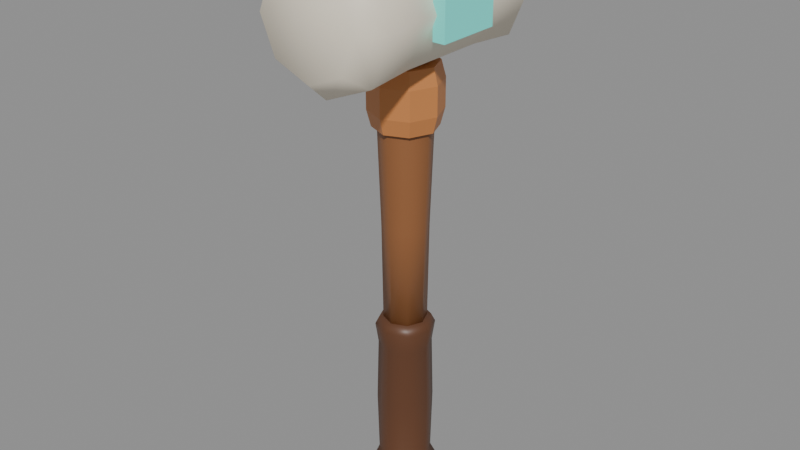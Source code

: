 # Source: StarterCracker.blend  (saved by Blender 5.3.31; exported with 4.5.12 LTS)
import bpy
from mathutils import Matrix  # noqa: F401  (used for matrix-valued properties, if any)

bpy.ops.wm.read_factory_settings(use_empty=True)
scene = bpy.context.scene
scene.name = 'Scene'

# ---- materials (node trees are filled in below, after node groups)
mat_startercracker_gripmat = bpy.data.materials.new('StarterCracker_GripMat')
mat_startercracker_handlemat = bpy.data.materials.new('StarterCracker_HandleMat')
mat_startercracker_bandmat = bpy.data.materials.new('StarterCracker_BandMat')
mat_startercracker_headmat = bpy.data.materials.new('StarterCracker_HeadMat')
mat_startercracker_accentmat = bpy.data.materials.new('StarterCracker_AccentMat')

# ---- material node trees
mat_startercracker_gripmat.use_nodes = True; mat_startercracker_gripmat.node_tree.nodes.clear()
_N = mat_startercracker_gripmat.node_tree.nodes; _L = mat_startercracker_gripmat.node_tree.links
n0 = _N.new('ShaderNodeBsdfPrincipled'); n0.name = 'Principled BSDF'; n0.location = (-200, 100)
n0.inputs[0].default_value = (0.117, 0.04519, 0.01938, 1.0)
n0.inputs[2].default_value = 0.45
n0.inputs[10].default_value = 0.005
n1 = _N.new('ShaderNodeOutputMaterial'); n1.name = 'Material Output'; n1.location = (200, 100)
_L.new(n0.outputs[0], n1.inputs[0])
n1.is_active_output = True
mat_startercracker_handlemat.use_nodes = True; mat_startercracker_handlemat.node_tree.nodes.clear()
_N = mat_startercracker_handlemat.node_tree.nodes; _L = mat_startercracker_handlemat.node_tree.links
n0 = _N.new('ShaderNodeBsdfPrincipled'); n0.name = 'Principled BSDF'; n0.location = (-200, 100)
n0.inputs[0].default_value = (0.2705, 0.107, 0.03689, 1.0)
n0.inputs[2].default_value = 0.45
n0.inputs[10].default_value = 0.005
n1 = _N.new('ShaderNodeOutputMaterial'); n1.name = 'Material Output'; n1.location = (200, 100)
_L.new(n0.outputs[0], n1.inputs[0])
n1.is_active_output = True
mat_startercracker_bandmat.use_nodes = True; mat_startercracker_bandmat.node_tree.nodes.clear()
_N = mat_startercracker_bandmat.node_tree.nodes; _L = mat_startercracker_bandmat.node_tree.links
n0 = _N.new('ShaderNodeBsdfPrincipled'); n0.name = 'Principled BSDF'; n0.location = (-200, 100)
n0.inputs[0].default_value = (0.5647, 0.2159, 0.0648, 1.0)
n0.inputs[2].default_value = 0.45
n0.inputs[10].default_value = 0.005
n1 = _N.new('ShaderNodeOutputMaterial'); n1.name = 'Material Output'; n1.location = (200, 100)
_L.new(n0.outputs[0], n1.inputs[0])
n1.is_active_output = True
mat_startercracker_headmat.use_nodes = True; mat_startercracker_headmat.node_tree.nodes.clear()
_N = mat_startercracker_headmat.node_tree.nodes; _L = mat_startercracker_headmat.node_tree.links
n0 = _N.new('ShaderNodeBsdfPrincipled'); n0.name = 'Principled BSDF'; n0.location = (-200, 100)
n0.inputs[0].default_value = (0.855, 0.7758, 0.6308, 1.0)
n0.inputs[2].default_value = 0.45
n0.inputs[10].default_value = 0.005
n1 = _N.new('ShaderNodeOutputMaterial'); n1.name = 'Material Output'; n1.location = (200, 100)
_L.new(n0.outputs[0], n1.inputs[0])
n1.is_active_output = True
mat_startercracker_accentmat.use_nodes = True; mat_startercracker_accentmat.node_tree.nodes.clear()
_N = mat_startercracker_accentmat.node_tree.nodes; _L = mat_startercracker_accentmat.node_tree.links
n0 = _N.new('ShaderNodeBsdfPrincipled'); n0.name = 'Principled BSDF'; n0.location = (-200, 100)
n0.inputs[0].default_value = (0.09084, 0.5457, 0.4851, 1.0)
n0.inputs[2].default_value = 0.45
n0.inputs[10].default_value = 0.005
n0.inputs[27].default_value = (0.09084, 0.5457, 0.4851, 1.0)
n0.inputs[28].default_value = 0.6
n1 = _N.new('ShaderNodeOutputMaterial'); n1.name = 'Material Output'; n1.location = (200, 100)
_L.new(n0.outputs[0], n1.inputs[0])
n1.is_active_output = True

# ---- meshes
me_grip = bpy.data.meshes.new('Grip')
me_grip.from_pydata([(0.135, 0.0, -0.46), (0.09546, 0.09546, -0.46), (8.266e-18, 0.135, -0.46), (-0.09546, 0.09546, -0.46), (-0.135, 1.653e-17, -0.46), (-0.09546, -0.09546, -0.46), (-2.48e-17, -0.135, -0.46), (0.09546, -0.09546, -0.46), (0.17, 0.0, -0.4), (0.1202, 0.1202, -0.4), (1.041e-17, 0.17, -0.4), (-0.1202, 0.1202, -0.4), (-0.17, 2.082e-17, -0.4), (-0.1202, -0.1202, -0.4), (-3.123e-17, -0.17, -0.4), (0.1202, -0.1202, -0.4), (0.13, 0.0, -0.32), (0.09192, 0.09192, -0.32), (7.96e-18, 0.13, -0.32), (-0.09192, 0.09192, -0.32), (-0.13, 1.592e-17, -0.32), (-0.09192, -0.09192, -0.32), (-2.388e-17, -0.13, -0.32), (0.09192, -0.09192, -0.32), (0.138, 0.0, 0.0), (0.09758, 0.09758, 0.0), (8.45e-18, 0.138, 0.0), (-0.09758, 0.09758, 0.0), (-0.138, 1.69e-17, 0.0), (-0.09758, -0.09758, 0.0), (-2.535e-17, -0.138, 0.0), (0.09758, -0.09758, 0.0), (0.13, 0.0, 0.32), (0.09192, 0.09192, 0.32), (7.96e-18, 0.13, 0.32), (-0.09192, 0.09192, 0.32), (-0.13, 1.592e-17, 0.32), (-0.09192, -0.09192, 0.32), (-2.388e-17, -0.13, 0.32), (0.09192, -0.09192, 0.32), (0.145, 0.0, 0.42), (0.1025, 0.1025, 0.42), (8.879e-18, 0.145, 0.42), (-0.1025, 0.1025, 0.42), (-0.145, 1.776e-17, 0.42), (-0.1025, -0.1025, 0.42), (-2.664e-17, -0.145, 0.42), (0.1025, -0.1025, 0.42), (0.125, 0.0, 0.46), (0.08839, 0.08839, 0.46), (7.654e-18, 0.125, 0.46), (-0.08839, 0.08839, 0.46), (-0.125, 1.531e-17, 0.46), (-0.08839, -0.08839, 0.46), (-2.296e-17, -0.125, 0.46), (0.08839, -0.08839, 0.46)], [], [(0, 1, 9, 8), (1, 2, 10, 9), (2, 3, 11, 10), (3, 4, 12, 11), (4, 5, 13, 12), (5, 6, 14, 13), (6, 7, 15, 14), (7, 0, 8, 15), (8, 9, 17, 16), (9, 10, 18, 17), (10, 11, 19, 18), (11, 12, 20, 19), (12, 13, 21, 20), (13, 14, 22, 21), (14, 15, 23, 22), (15, 8, 16, 23), (16, 17, 25, 24), (17, 18, 26, 25), (18, 19, 27, 26), (19, 20, 28, 27), (20, 21, 29, 28), (21, 22, 30, 29), (22, 23, 31, 30), (23, 16, 24, 31), (24, 25, 33, 32), (25, 26, 34, 33), (26, 27, 35, 34), (27, 28, 36, 35), (28, 29, 37, 36), (29, 30, 38, 37), (30, 31, 39, 38), (31, 24, 32, 39), (32, 33, 41, 40), (33, 34, 42, 41), (34, 35, 43, 42), (35, 36, 44, 43), (36, 37, 45, 44), (37, 38, 46, 45), (38, 39, 47, 46), (39, 32, 40, 47), (40, 41, 49, 48), (41, 42, 50, 49), (42, 43, 51, 50), (43, 44, 52, 51), (44, 45, 53, 52), (45, 46, 54, 53), (46, 47, 55, 54), (47, 40, 48, 55), (7, 6, 5, 4, 3, 2, 1, 0), (48, 49, 50, 51, 52, 53, 54, 55)])
me_grip.polygons.foreach_set('use_smooth', [True] * 50)
me_grip.materials.append(mat_startercracker_gripmat)
me_grip.update()
me_handle = bpy.data.meshes.new('Handle')
me_handle.from_pydata([(0.105, 0.0, 0.42), (0.07425, 0.07425, 0.42), (6.429e-18, 0.105, 0.42), (-0.07425, 0.07425, 0.42), (-0.105, 1.286e-17, 0.42), (-0.07425, -0.07425, 0.42), (-1.929e-17, -0.105, 0.42), (0.07425, -0.07425, 0.42), (0.112, 0.0, 0.95), (0.0792, 0.0792, 0.95), (6.858e-18, 0.112, 0.95), (-0.0792, 0.0792, 0.95), (-0.112, 1.372e-17, 0.95), (-0.0792, -0.0792, 0.95), (-2.057e-17, -0.112, 0.95), (0.0792, -0.0792, 0.95), (0.128, 0.0, 1.42), (0.09051, 0.09051, 1.42), (7.838e-18, 0.128, 1.42), (-0.09051, 0.09051, 1.42), (-0.128, 1.568e-17, 1.42), (-0.09051, -0.09051, 1.42), (-2.351e-17, -0.128, 1.42), (0.09051, -0.09051, 1.42), (0.115, 0.0, 1.54), (0.08132, 0.08132, 1.54), (7.042e-18, 0.115, 1.54), (-0.08132, 0.08132, 1.54), (-0.115, 1.408e-17, 1.54), (-0.08132, -0.08132, 1.54), (-2.113e-17, -0.115, 1.54), (0.08132, -0.08132, 1.54)], [], [(0, 1, 9, 8), (1, 2, 10, 9), (2, 3, 11, 10), (3, 4, 12, 11), (4, 5, 13, 12), (5, 6, 14, 13), (6, 7, 15, 14), (7, 0, 8, 15), (8, 9, 17, 16), (9, 10, 18, 17), (10, 11, 19, 18), (11, 12, 20, 19), (12, 13, 21, 20), (13, 14, 22, 21), (14, 15, 23, 22), (15, 8, 16, 23), (16, 17, 25, 24), (17, 18, 26, 25), (18, 19, 27, 26), (19, 20, 28, 27), (20, 21, 29, 28), (21, 22, 30, 29), (22, 23, 31, 30), (23, 16, 24, 31), (7, 6, 5, 4, 3, 2, 1, 0), (24, 25, 26, 27, 28, 29, 30, 31)])
me_handle.polygons.foreach_set('use_smooth', [True] * 26)
me_handle.materials.append(mat_startercracker_handlemat)
me_handle.update()
me_band = bpy.data.meshes.new('Band')
me_band.from_pydata([(0.154, 0.0, 1.44), (0.1089, 0.1089, 1.44), (9.43e-18, 0.154, 1.44), (-0.1089, 0.1089, 1.44), (-0.154, 1.886e-17, 1.44), (-0.1089, -0.1089, 1.44), (-2.829e-17, -0.154, 1.44), (0.1089, -0.1089, 1.44), (0.175, 0.0, 1.52), (0.1237, 0.1237, 1.52), (1.072e-17, 0.175, 1.52), (-0.1237, 0.1237, 1.52), (-0.175, 2.143e-17, 1.52), (-0.1237, -0.1237, 1.52), (-3.215e-17, -0.175, 1.52), (0.1237, -0.1237, 1.52), (0.175, 0.0, 1.66), (0.1237, 0.1237, 1.66), (1.072e-17, 0.175, 1.66), (-0.1237, 0.1237, 1.66), (-0.175, 2.143e-17, 1.66), (-0.1237, -0.1237, 1.66), (-3.215e-17, -0.175, 1.66), (0.1237, -0.1237, 1.66), (0.154, 0.0, 1.74), (0.1089, 0.1089, 1.74), (9.43e-18, 0.154, 1.74), (-0.1089, 0.1089, 1.74), (-0.154, 1.886e-17, 1.74), (-0.1089, -0.1089, 1.74), (-2.829e-17, -0.154, 1.74), (0.1089, -0.1089, 1.74)], [], [(0, 1, 9, 8), (1, 2, 10, 9), (2, 3, 11, 10), (3, 4, 12, 11), (4, 5, 13, 12), (5, 6, 14, 13), (6, 7, 15, 14), (7, 0, 8, 15), (8, 9, 17, 16), (9, 10, 18, 17), (10, 11, 19, 18), (11, 12, 20, 19), (12, 13, 21, 20), (13, 14, 22, 21), (14, 15, 23, 22), (15, 8, 16, 23), (16, 17, 25, 24), (17, 18, 26, 25), (18, 19, 27, 26), (19, 20, 28, 27), (20, 21, 29, 28), (21, 22, 30, 29), (22, 23, 31, 30), (23, 16, 24, 31), (7, 6, 5, 4, 3, 2, 1, 0), (24, 25, 26, 27, 28, 29, 30, 31)])
me_band.materials.append(mat_startercracker_bandmat)
me_band.update()
me_head = bpy.data.meshes.new('Head')
me_head.from_pydata([(0.25, 0.52, 2.04), (0.1768, 0.52, 2.217), (1.531e-17, 0.52, 2.29), (-0.1768, 0.52, 2.217), (-0.25, 0.52, 2.04), (-0.1768, 0.52, 1.863), (-4.592e-17, 0.52, 1.79), (0.1768, 0.52, 1.863), (0.34, 0.42, 2.04), (0.2404, 0.42, 2.28), (2.082e-17, 0.42, 2.38), (-0.2404, 0.42, 2.28), (-0.34, 0.42, 2.04), (-0.2404, 0.42, 1.8), (-6.246e-17, 0.42, 1.7), (0.2404, 0.42, 1.8), (0.32, 0.18, 2.04), (0.2263, 0.18, 2.266), (1.959e-17, 0.18, 2.36), (-0.2263, 0.18, 2.266), (-0.32, 0.18, 2.04), (-0.2263, 0.18, 1.814), (-5.878e-17, 0.18, 1.72), (0.2263, 0.18, 1.814), (0.32, -0.26, 2.04), (0.2263, -0.26, 2.266), (1.959e-17, -0.26, 2.36), (-0.2263, -0.26, 2.266), (-0.32, -0.26, 2.04), (-0.2263, -0.26, 1.814), (-5.878e-17, -0.26, 1.72), (0.2263, -0.26, 1.814), (0.34, -0.5, 2.04), (0.2404, -0.5, 2.28), (2.082e-17, -0.5, 2.38), (-0.2404, -0.5, 2.28), (-0.34, -0.5, 2.04), (-0.2404, -0.5, 1.8), (-6.246e-17, -0.5, 1.7), (0.2404, -0.5, 1.8), (0.25, -0.6, 2.04), (0.1768, -0.6, 2.217), (1.531e-17, -0.6, 2.29), (-0.1768, -0.6, 2.217), (-0.25, -0.6, 2.04), (-0.1768, -0.6, 1.863), (-4.592e-17, -0.6, 1.79), (0.1768, -0.6, 1.863)], [], [(0, 1, 9, 8), (1, 2, 10, 9), (2, 3, 11, 10), (3, 4, 12, 11), (4, 5, 13, 12), (5, 6, 14, 13), (6, 7, 15, 14), (7, 0, 8, 15), (8, 9, 17, 16), (9, 10, 18, 17), (10, 11, 19, 18), (11, 12, 20, 19), (12, 13, 21, 20), (13, 14, 22, 21), (14, 15, 23, 22), (15, 8, 16, 23), (16, 17, 25, 24), (17, 18, 26, 25), (18, 19, 27, 26), (19, 20, 28, 27), (20, 21, 29, 28), (21, 22, 30, 29), (22, 23, 31, 30), (23, 16, 24, 31), (24, 25, 33, 32), (25, 26, 34, 33), (26, 27, 35, 34), (27, 28, 36, 35), (28, 29, 37, 36), (29, 30, 38, 37), (30, 31, 39, 38), (31, 24, 32, 39), (32, 33, 41, 40), (33, 34, 42, 41), (34, 35, 43, 42), (35, 36, 44, 43), (36, 37, 45, 44), (37, 38, 46, 45), (38, 39, 47, 46), (39, 32, 40, 47), (7, 6, 5, 4, 3, 2, 1, 0), (40, 41, 42, 43, 44, 45, 46, 47)])
me_head.polygons.foreach_set('use_smooth', [True] * 42)
me_head.materials.append(mat_startercracker_headmat)
me_head.update()
me_accent = bpy.data.meshes.new('Accent')
me_accent.from_pydata([(-0.36, -0.2, 1.93), (-0.36, -0.2, 2.15), (-0.36, 0.12, 1.93), (-0.36, 0.12, 2.15), (-0.3, -0.2, 1.93), (-0.3, -0.2, 2.15), (-0.3, 0.12, 1.93), (-0.3, 0.12, 2.15), (0.3, -0.2, 1.93), (0.3, -0.2, 2.15), (0.3, 0.12, 1.93), (0.3, 0.12, 2.15), (0.36, -0.2, 1.93), (0.36, -0.2, 2.15), (0.36, 0.12, 1.93), (0.36, 0.12, 2.15)], [], [(0, 1, 3, 2), (2, 3, 7, 6), (6, 7, 5, 4), (4, 5, 1, 0), (2, 6, 4, 0), (7, 3, 1, 5), (8, 9, 11, 10), (10, 11, 15, 14), (14, 15, 13, 12), (12, 13, 9, 8), (10, 14, 12, 8), (15, 11, 9, 13)])
me_accent.materials.append(mat_startercracker_accentmat)
me_accent.update()

# ---- objects
ob_grip = bpy.data.objects.new('Grip', me_grip)
ob_handle = bpy.data.objects.new('Handle', me_handle)
ob_band = bpy.data.objects.new('Band', me_band)
ob_head = bpy.data.objects.new('Head', me_head)
ob_accent = bpy.data.objects.new('Accent', me_accent)

# ---- transforms, parenting, visibility, modifiers, constraints
ob_grip.location = (0.0, 0.0, 0.0)
ob_handle.location = (0.0, 0.0, 0.0)
ob_band.location = (0.0, 0.0, 0.0)
ob_head.location = (0.0, 0.0, 0.0)
ob_accent.location = (0.0, 0.0, 0.0)

# ---- collection membership
scene.collection.objects.link(ob_grip)
scene.collection.objects.link(ob_handle)
scene.collection.objects.link(ob_band)
scene.collection.objects.link(ob_head)
scene.collection.objects.link(ob_accent)

# ---- scene / render settings (as saved in the file)
scene.frame_start = 1; scene.frame_end = 250; scene.frame_set(1)
scene.render.engine = 'BLENDER_EEVEE_NEXT'
scene.render.bake_bias = 0.0
scene.render.bake_samples = 0
scene.render.compositor_device = 'GPU'
scene.eevee.use_volume_custom_range = False
scene.eevee.fast_gi_thickness_near = 0.1
scene.eevee.fast_gi_thickness_far = 0.0
scene.eevee.ray_tracing_options.screen_trace_thickness = 0.1
bpy.context.view_layer.update()

# ---- added for rendering (the .blend has no active camera and no usable light): camera, sun + grey world if the file has none
cam_auto = bpy.data.cameras.new('AutoCamera')
cam_auto.lens = 50.0
cam_auto.sensor_width = 36.0
cam_auto.clip_end = 1000.0
ob_auto_camera = bpy.data.objects.new('AutoCamera', cam_auto)
scene.collection.objects.link(ob_auto_camera)
ob_auto_camera.location = (2.90208, -3.5225, 3.28166)
ob_auto_camera.rotation_euler = (1.09748, -7.21219e-08, 0.694738)
scene.camera = ob_auto_camera
light_auto_sun = bpy.data.lights.new('AutoSun', 'SUN')
light_auto_sun.energy = 3.0
light_auto_sun.angle = 0.0523599
ob_auto_sun = bpy.data.objects.new('AutoSun', light_auto_sun)
scene.collection.objects.link(ob_auto_sun)
ob_auto_sun.rotation_euler = (0.872665, 0.174533, 0.523599)
if scene.world is None:
    world_auto = bpy.data.worlds.new('AutoWorld')
    world_auto.color = (0.3, 0.3, 0.3)
    scene.world = world_auto
bpy.context.view_layer.update()
